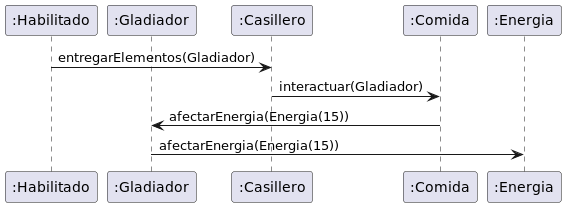

The diagram above was rendered by PlantUML. Its source (embedded in the PNG):
@startuml GladiadorConEquipoBaseEncuentraComida

participant Habilitado as ":Habilitado"
participant Gladiador as ":Gladiador"
participant Casillero as ":Casillero"
participant Comida as ":Comida"
participant Energia as ":Energia"

Habilitado -> Casillero: entregarElementos(Gladiador)
Casillero -> Comida: interactuar(Gladiador)

Comida -> Gladiador: afectarEnergia(Energia(15))
Gladiador -> Energia: afectarEnergia(Energia(15))


@enduml